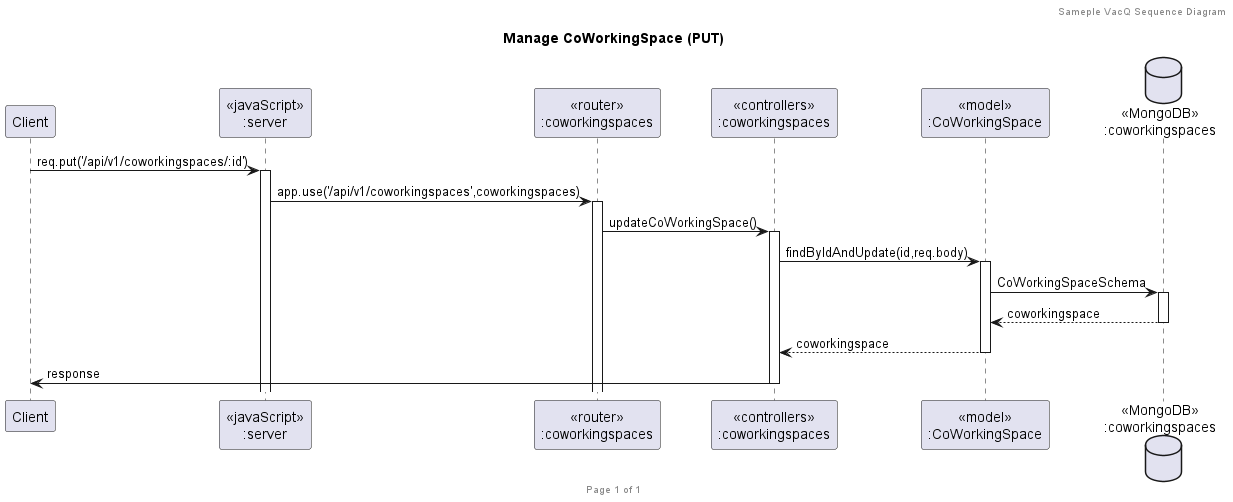

The diagram above was rendered by PlantUML. Its source (embedded in the PNG):
@startuml Manage CoWorkingSpace (PUT)

header Sameple VacQ Sequence Diagram
footer Page %page% of %lastpage%
title "Manage CoWorkingSpace (PUT)"

participant "Client" as client
participant "<<javaScript>>\n:server" as server
participant "<<router>>\n:coworkingspaces" as routerCWS
participant "<<controllers>>\n:coworkingspaces" as controllersCWS
participant "<<model>>\n:CoWorkingSpace" as modelCWS
database "<<MongoDB>>\n:coworkingspaces" as CWSDatabase

client->server ++:req.put('/api/v1/coworkingspaces/:id')

server->routerCWS ++:app.use('/api/v1/coworkingspaces',coworkingspaces)

routerCWS -> controllersCWS ++:updateCoWorkingSpace()

controllersCWS->modelCWS ++:findByIdAndUpdate(id,req.body)

modelCWS ->CWSDatabase ++: CoWorkingSpaceSchema

CWSDatabase --> modelCWS --: coworkingspace

controllersCWS <-- modelCWS --:coworkingspace

controllersCWS->client --:response

@enduml